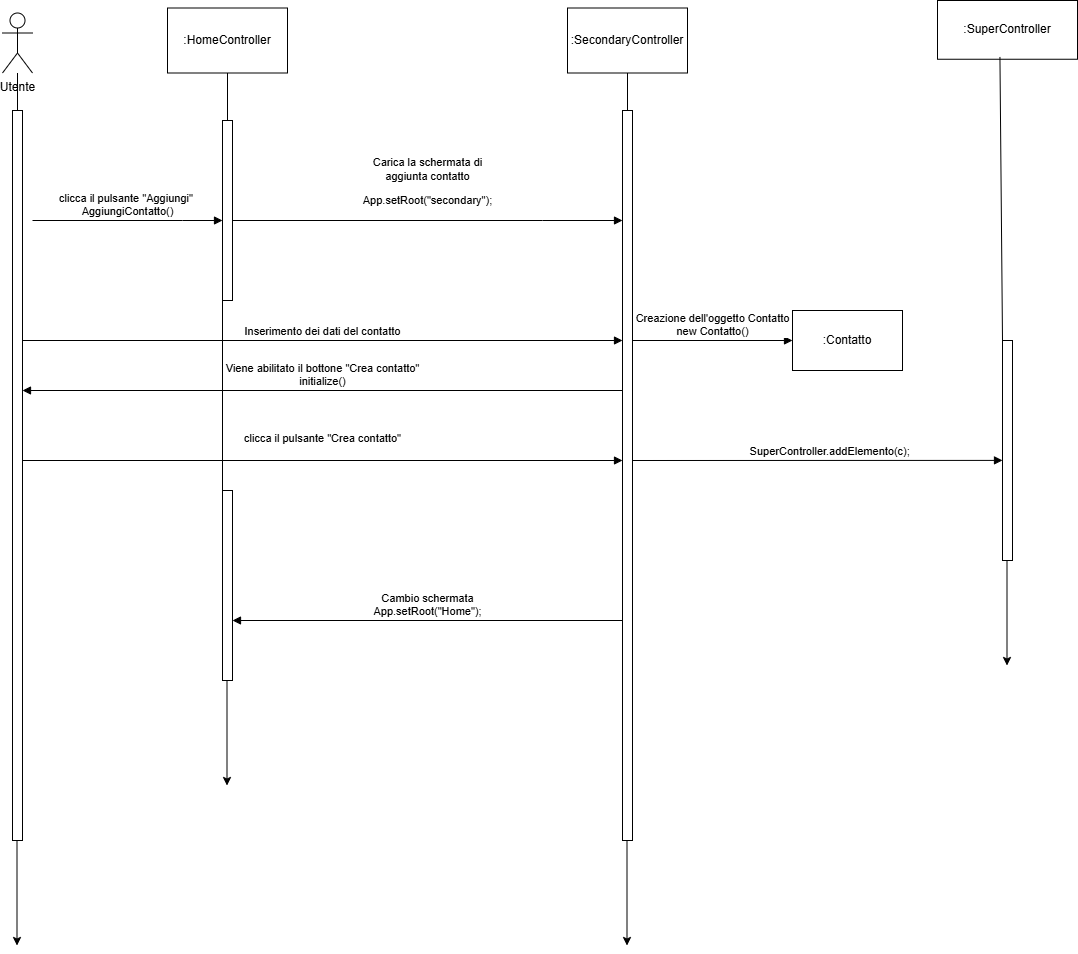

The diagram above was exported from draw.io. Its source (the exported page's mxGraphModel, read from the mxfile embedded in the PNG):
<mxGraphModel dx="1335" dy="600" grid="1" gridSize="10" guides="1" tooltips="1" connect="1" arrows="1" fold="1" page="1" pageScale="1" pageWidth="850" pageHeight="1100" math="0" shadow="0">
  <root>
    <mxCell id="0" />
    <mxCell id="1" parent="0" />
    <mxCell id="FqfmS7cpG2Efp7hne4vZ-7" value="Utente" style="shape=umlActor;verticalLabelPosition=bottom;verticalAlign=top;html=1;outlineConnect=0;" vertex="1" parent="1">
      <mxGeometry x="50" y="32.5" width="30" height="60" as="geometry" />
    </mxCell>
    <mxCell id="FqfmS7cpG2Efp7hne4vZ-8" value="" style="html=1;points=[[0,0,0,0,5],[0,1,0,0,-5],[1,0,0,0,5],[1,1,0,0,-5]];perimeter=orthogonalPerimeter;outlineConnect=0;targetShapes=umlLifeline;portConstraint=eastwest;newEdgeStyle={&quot;curved&quot;:0,&quot;rounded&quot;:0};" vertex="1" parent="1">
      <mxGeometry x="60" y="130" width="10" height="730" as="geometry" />
    </mxCell>
    <mxCell id="FqfmS7cpG2Efp7hne4vZ-12" value="" style="html=1;points=[[0,0,0,0,5],[0,1,0,0,-5],[1,0,0,0,5],[1,1,0,0,-5]];perimeter=orthogonalPerimeter;outlineConnect=0;targetShapes=umlLifeline;portConstraint=eastwest;newEdgeStyle={&quot;curved&quot;:0,&quot;rounded&quot;:0};" vertex="1" parent="1">
      <mxGeometry x="270" y="140" width="10" height="180" as="geometry" />
    </mxCell>
    <mxCell id="FqfmS7cpG2Efp7hne4vZ-16" value="clicca il pulsante &quot;Aggiungi&quot;&amp;nbsp;&lt;div&gt;AggiungiContatto()&lt;/div&gt;" style="html=1;verticalAlign=bottom;endArrow=block;curved=0;rounded=0;" edge="1" parent="1" target="FqfmS7cpG2Efp7hne4vZ-12">
      <mxGeometry width="80" relative="1" as="geometry">
        <mxPoint x="80" y="240" as="sourcePoint" />
        <mxPoint x="680" y="290" as="targetPoint" />
        <Array as="points">
          <mxPoint x="230" y="240" />
        </Array>
      </mxGeometry>
    </mxCell>
    <mxCell id="FqfmS7cpG2Efp7hne4vZ-17" value=":SecondaryController" style="html=1;whiteSpace=wrap;" vertex="1" parent="1">
      <mxGeometry x="615" y="27.5" width="120" height="65" as="geometry" />
    </mxCell>
    <mxCell id="FqfmS7cpG2Efp7hne4vZ-18" value=":HomeController" style="html=1;whiteSpace=wrap;" vertex="1" parent="1">
      <mxGeometry x="215" y="27.5" width="120" height="65" as="geometry" />
    </mxCell>
    <mxCell id="FqfmS7cpG2Efp7hne4vZ-19" value="" style="html=1;points=[[0,0,0,0,5],[0,1,0,0,-5],[1,0,0,0,5],[1,1,0,0,-5]];perimeter=orthogonalPerimeter;outlineConnect=0;targetShapes=umlLifeline;portConstraint=eastwest;newEdgeStyle={&quot;curved&quot;:0,&quot;rounded&quot;:0};" vertex="1" parent="1">
      <mxGeometry x="670" y="130" width="10" height="730" as="geometry" />
    </mxCell>
    <mxCell id="FqfmS7cpG2Efp7hne4vZ-20" value="Carica la schermata di&lt;div&gt;aggiunta contatto&lt;/div&gt;&lt;div&gt;&lt;pre class=&quot;!overflow-visible&quot;&gt;&lt;div class=&quot;contain-inline-size rounded-md border-[0.5px] border-token-border-medium relative bg-token-sidebar-surface-primary dark:bg-gray-950&quot;&gt;&lt;div dir=&quot;ltr&quot; class=&quot;overflow-y-auto p-4&quot;&gt;&lt;code class=&quot;!whitespace-pre hljs language-java&quot;&gt;&lt;font face=&quot;Helvetica&quot;&gt;App.setRoot(&lt;span class=&quot;hljs-string&quot;&gt;&quot;secondary&quot;&lt;/span&gt;);&lt;/font&gt;&lt;/code&gt;&lt;/div&gt;&lt;/div&gt;&lt;/pre&gt;&lt;/div&gt;" style="html=1;verticalAlign=bottom;endArrow=block;curved=0;rounded=0;" edge="1" parent="1" source="FqfmS7cpG2Efp7hne4vZ-12" target="FqfmS7cpG2Efp7hne4vZ-19">
      <mxGeometry width="80" relative="1" as="geometry">
        <mxPoint x="360" y="195" as="sourcePoint" />
        <mxPoint x="570" y="200" as="targetPoint" />
        <Array as="points">
          <mxPoint x="590" y="240" />
        </Array>
      </mxGeometry>
    </mxCell>
    <mxCell id="FqfmS7cpG2Efp7hne4vZ-21" value="&lt;div&gt;Cambio schermata&lt;/div&gt;&lt;div&gt;App.setRoot(&quot;Home&quot;);&lt;/div&gt;" style="html=1;verticalAlign=bottom;endArrow=block;curved=0;rounded=0;" edge="1" parent="1">
      <mxGeometry width="80" relative="1" as="geometry">
        <mxPoint x="670" y="640" as="sourcePoint" />
        <mxPoint x="280" y="640" as="targetPoint" />
        <Array as="points" />
        <mxPoint as="offset" />
      </mxGeometry>
    </mxCell>
    <mxCell id="FqfmS7cpG2Efp7hne4vZ-22" value="" style="html=1;points=[[0,0,0,0,5],[0,1,0,0,-5],[1,0,0,0,5],[1,1,0,0,-5]];perimeter=orthogonalPerimeter;outlineConnect=0;targetShapes=umlLifeline;portConstraint=eastwest;newEdgeStyle={&quot;curved&quot;:0,&quot;rounded&quot;:0};" vertex="1" parent="1">
      <mxGeometry x="270" y="510" width="10" height="190" as="geometry" />
    </mxCell>
    <mxCell id="FqfmS7cpG2Efp7hne4vZ-24" value="Inserimento dei dati del contatto" style="html=1;verticalAlign=bottom;endArrow=block;curved=0;rounded=0;" edge="1" parent="1" source="FqfmS7cpG2Efp7hne4vZ-8">
      <mxGeometry width="80" relative="1" as="geometry">
        <mxPoint x="530" y="360" as="sourcePoint" />
        <mxPoint x="670" y="360" as="targetPoint" />
        <Array as="points" />
      </mxGeometry>
    </mxCell>
    <mxCell id="FqfmS7cpG2Efp7hne4vZ-25" value="" style="endArrow=none;html=1;rounded=0;exitX=0.5;exitY=1;exitDx=0;exitDy=0;" edge="1" parent="1" source="FqfmS7cpG2Efp7hne4vZ-17" target="FqfmS7cpG2Efp7hne4vZ-19">
      <mxGeometry width="50" height="50" relative="1" as="geometry">
        <mxPoint x="560" y="350" as="sourcePoint" />
        <mxPoint x="710" y="160" as="targetPoint" />
      </mxGeometry>
    </mxCell>
    <mxCell id="FqfmS7cpG2Efp7hne4vZ-26" value="" style="endArrow=none;html=1;rounded=0;" edge="1" parent="1" source="FqfmS7cpG2Efp7hne4vZ-7" target="FqfmS7cpG2Efp7hne4vZ-8">
      <mxGeometry width="50" height="50" relative="1" as="geometry">
        <mxPoint x="220" y="150" as="sourcePoint" />
        <mxPoint x="270" y="100" as="targetPoint" />
      </mxGeometry>
    </mxCell>
    <mxCell id="FqfmS7cpG2Efp7hne4vZ-27" value="" style="endArrow=none;html=1;rounded=0;entryX=0.5;entryY=1;entryDx=0;entryDy=0;" edge="1" parent="1" source="FqfmS7cpG2Efp7hne4vZ-12" target="FqfmS7cpG2Efp7hne4vZ-18">
      <mxGeometry width="50" height="50" relative="1" as="geometry">
        <mxPoint x="360" y="110" as="sourcePoint" />
        <mxPoint x="440" y="100" as="targetPoint" />
      </mxGeometry>
    </mxCell>
    <mxCell id="FqfmS7cpG2Efp7hne4vZ-28" style="edgeStyle=orthogonalEdgeStyle;rounded=0;orthogonalLoop=1;jettySize=auto;html=1;exitX=0.5;exitY=1;exitDx=0;exitDy=0;" edge="1" parent="1" source="FqfmS7cpG2Efp7hne4vZ-17" target="FqfmS7cpG2Efp7hne4vZ-17">
      <mxGeometry relative="1" as="geometry" />
    </mxCell>
    <mxCell id="FqfmS7cpG2Efp7hne4vZ-34" value=":SuperController" style="html=1;whiteSpace=wrap;" vertex="1" parent="1">
      <mxGeometry x="985" y="20" width="140" height="58.75" as="geometry" />
    </mxCell>
    <mxCell id="FqfmS7cpG2Efp7hne4vZ-35" value="" style="html=1;points=[[0,0,0,0,5],[0,1,0,0,-5],[1,0,0,0,5],[1,1,0,0,-5]];perimeter=orthogonalPerimeter;outlineConnect=0;targetShapes=umlLifeline;portConstraint=eastwest;newEdgeStyle={&quot;curved&quot;:0,&quot;rounded&quot;:0};" vertex="1" parent="1">
      <mxGeometry x="1050" y="360" width="10" height="220" as="geometry" />
    </mxCell>
    <mxCell id="FqfmS7cpG2Efp7hne4vZ-36" value="" style="endArrow=none;html=1;rounded=0;entryX=0.446;entryY=0.961;entryDx=0;entryDy=0;entryPerimeter=0;" edge="1" parent="1" source="FqfmS7cpG2Efp7hne4vZ-35" target="FqfmS7cpG2Efp7hne4vZ-34">
      <mxGeometry width="50" height="50" relative="1" as="geometry">
        <mxPoint x="880" y="120" as="sourcePoint" />
        <mxPoint x="880" y="73" as="targetPoint" />
      </mxGeometry>
    </mxCell>
    <mxCell id="FqfmS7cpG2Efp7hne4vZ-38" value="&lt;div&gt;&amp;nbsp; &amp;nbsp; &amp;nbsp; &amp;nbsp; SuperController.addElemento(c);&lt;/div&gt;" style="html=1;verticalAlign=bottom;endArrow=block;curved=0;rounded=0;entryX=0;entryY=0.545;entryDx=0;entryDy=0;entryPerimeter=0;" edge="1" parent="1" target="FqfmS7cpG2Efp7hne4vZ-35">
      <mxGeometry width="80" relative="1" as="geometry">
        <mxPoint x="680" y="480" as="sourcePoint" />
        <mxPoint x="880" y="480" as="targetPoint" />
      </mxGeometry>
    </mxCell>
    <mxCell id="FqfmS7cpG2Efp7hne4vZ-41" value="clicca il pulsante &quot;Crea contatto&quot;&lt;div&gt;&lt;br&gt;&lt;/div&gt;" style="html=1;verticalAlign=bottom;endArrow=block;curved=0;rounded=0;" edge="1" parent="1" target="FqfmS7cpG2Efp7hne4vZ-19">
      <mxGeometry width="80" relative="1" as="geometry">
        <mxPoint x="70" y="480" as="sourcePoint" />
        <mxPoint x="580" y="480" as="targetPoint" />
      </mxGeometry>
    </mxCell>
    <mxCell id="FqfmS7cpG2Efp7hne4vZ-42" value=":Contatto" style="html=1;whiteSpace=wrap;" vertex="1" parent="1">
      <mxGeometry x="840" y="330" width="110" height="60" as="geometry" />
    </mxCell>
    <mxCell id="FqfmS7cpG2Efp7hne4vZ-43" value="" style="endArrow=none;html=1;rounded=0;entryX=0;entryY=1;entryDx=0;entryDy=-5;entryPerimeter=0;exitX=0;exitY=0;exitDx=0;exitDy=5;exitPerimeter=0;" edge="1" parent="1" source="FqfmS7cpG2Efp7hne4vZ-22" target="FqfmS7cpG2Efp7hne4vZ-12">
      <mxGeometry width="50" height="50" relative="1" as="geometry">
        <mxPoint x="480" y="320" as="sourcePoint" />
        <mxPoint x="685" y="140" as="targetPoint" />
      </mxGeometry>
    </mxCell>
    <mxCell id="FqfmS7cpG2Efp7hne4vZ-47" value="" style="endArrow=classic;html=1;rounded=0;exitX=1;exitY=1;exitDx=0;exitDy=-5;exitPerimeter=0;" edge="1" parent="1">
      <mxGeometry width="50" height="50" relative="1" as="geometry">
        <mxPoint x="64.5" y="860" as="sourcePoint" />
        <mxPoint x="64.5" y="965" as="targetPoint" />
      </mxGeometry>
    </mxCell>
    <mxCell id="FqfmS7cpG2Efp7hne4vZ-48" value="" style="endArrow=classic;html=1;rounded=0;exitX=1;exitY=1;exitDx=0;exitDy=-5;exitPerimeter=0;" edge="1" parent="1">
      <mxGeometry width="50" height="50" relative="1" as="geometry">
        <mxPoint x="674.5" y="860" as="sourcePoint" />
        <mxPoint x="674.5" y="965" as="targetPoint" />
      </mxGeometry>
    </mxCell>
    <mxCell id="FqfmS7cpG2Efp7hne4vZ-49" value="" style="endArrow=classic;html=1;rounded=0;exitX=1;exitY=1;exitDx=0;exitDy=-5;exitPerimeter=0;" edge="1" parent="1">
      <mxGeometry width="50" height="50" relative="1" as="geometry">
        <mxPoint x="274.5" y="700" as="sourcePoint" />
        <mxPoint x="274.5" y="805" as="targetPoint" />
      </mxGeometry>
    </mxCell>
    <mxCell id="FqfmS7cpG2Efp7hne4vZ-50" value="" style="endArrow=classic;html=1;rounded=0;exitX=1;exitY=1;exitDx=0;exitDy=-5;exitPerimeter=0;" edge="1" parent="1">
      <mxGeometry width="50" height="50" relative="1" as="geometry">
        <mxPoint x="1054.5" y="580" as="sourcePoint" />
        <mxPoint x="1054.5" y="685" as="targetPoint" />
      </mxGeometry>
    </mxCell>
    <mxCell id="FqfmS7cpG2Efp7hne4vZ-52" value="&lt;div&gt;Viene abilitato il bottone &quot;Crea contatto&quot;&lt;/div&gt;&lt;div&gt;initialize()&lt;/div&gt;" style="html=1;verticalAlign=bottom;endArrow=block;curved=0;rounded=0;" edge="1" parent="1">
      <mxGeometry width="80" relative="1" as="geometry">
        <mxPoint x="670" y="410" as="sourcePoint" />
        <mxPoint x="70" y="410" as="targetPoint" />
      </mxGeometry>
    </mxCell>
    <mxCell id="FqfmS7cpG2Efp7hne4vZ-53" value="&lt;div&gt;Creazione dell'oggetto Contatto&lt;/div&gt;new Contatto()" style="html=1;verticalAlign=bottom;endArrow=block;curved=0;rounded=0;entryX=0;entryY=0.5;entryDx=0;entryDy=0;" edge="1" parent="1" target="FqfmS7cpG2Efp7hne4vZ-42">
      <mxGeometry width="80" relative="1" as="geometry">
        <mxPoint x="680" y="360" as="sourcePoint" />
        <mxPoint x="830" y="380" as="targetPoint" />
      </mxGeometry>
    </mxCell>
  </root>
</mxGraphModel>